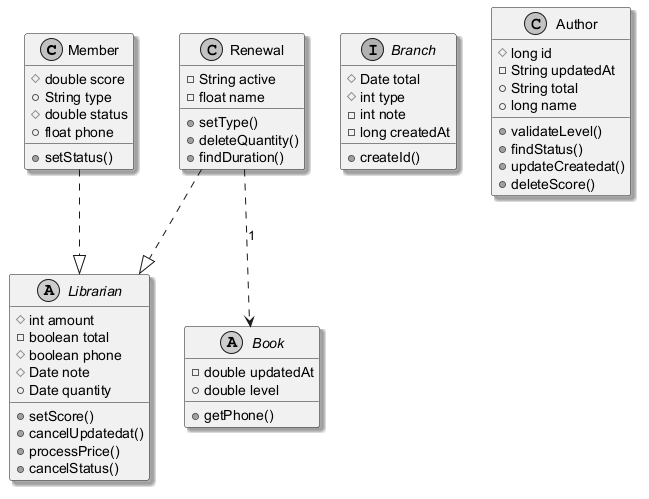

The diagram above was rendered by PlantUML. Its source (embedded in the PNG):
@startuml
skinparam monochrome true
skinparam shadowing true
class Member {
  #double score
  +String type
  #double status
  +float phone
  +setStatus()
}
abstract class Librarian {
  #int amount
  -boolean total
  #boolean phone
  #Date note
  +Date quantity
  +setScore()
  +cancelUpdatedat()
  +processPrice()
  +cancelStatus()
}
interface Branch {
  #Date total
  #int type
  -int note
  -long createdAt
  +createId()
}
abstract class Book {
  -double updatedAt
  +double level
  +getPhone()
}
class Renewal {
  -String active
  -float name
  +setType()
  +deleteQuantity()
  +findDuration()
}
class Author {
  #long id
  -String updatedAt
  +String total
  +long name
  +validateLevel()
  +findStatus()
  +updateCreatedat()
  +deleteScore()
}
Member ..|> Librarian
Renewal ..|> Librarian
Renewal ..> Book : "1"
@enduml